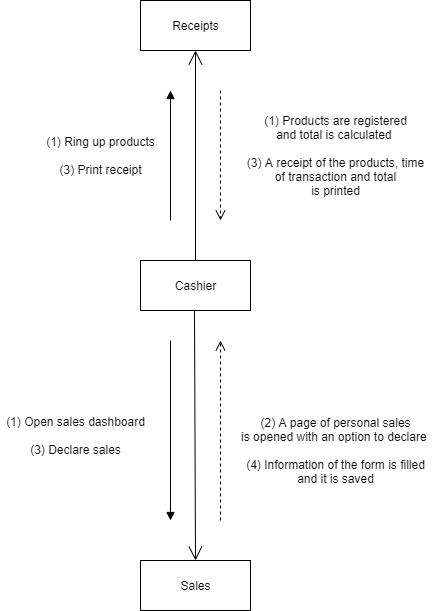

The diagram above was exported from draw.io. Its source (the exported page's mxGraphModel, read from the mxfile embedded in the PNG):
<mxGraphModel dx="868" dy="488" grid="1" gridSize="10" guides="1" tooltips="1" connect="1" arrows="1" fold="1" page="1" pageScale="1" pageWidth="850" pageHeight="1100" math="0" shadow="0">
  <root>
    <mxCell id="0" />
    <mxCell id="1" parent="0" />
    <mxCell id="ex-RTAxc4ZNEP7hdATli-1" value="Cashier" style="html=1;" vertex="1" parent="1">
      <mxGeometry x="370" y="330" width="110" height="50" as="geometry" />
    </mxCell>
    <mxCell id="ex-RTAxc4ZNEP7hdATli-2" value="Receipts" style="html=1;" vertex="1" parent="1">
      <mxGeometry x="370" y="70" width="110" height="50" as="geometry" />
    </mxCell>
    <mxCell id="ex-RTAxc4ZNEP7hdATli-3" value="Sales" style="html=1;" vertex="1" parent="1">
      <mxGeometry x="370" y="630" width="110" height="50" as="geometry" />
    </mxCell>
    <mxCell id="ex-RTAxc4ZNEP7hdATli-4" value="" style="endArrow=open;endFill=1;endSize=12;html=1;entryX=0.5;entryY=1;entryDx=0;entryDy=0;exitX=0.5;exitY=0;exitDx=0;exitDy=0;" edge="1" parent="1" source="ex-RTAxc4ZNEP7hdATli-1" target="ex-RTAxc4ZNEP7hdATli-2">
      <mxGeometry width="160" relative="1" as="geometry">
        <mxPoint x="340" y="300" as="sourcePoint" />
        <mxPoint x="500" y="300" as="targetPoint" />
      </mxGeometry>
    </mxCell>
    <mxCell id="ex-RTAxc4ZNEP7hdATli-5" value="" style="endArrow=open;endFill=1;endSize=12;html=1;entryX=0.5;entryY=0;entryDx=0;entryDy=0;exitX=0.5;exitY=0;exitDx=0;exitDy=0;" edge="1" parent="1" target="ex-RTAxc4ZNEP7hdATli-3">
      <mxGeometry width="160" relative="1" as="geometry">
        <mxPoint x="424" y="380" as="sourcePoint" />
        <mxPoint x="424" y="590" as="targetPoint" />
      </mxGeometry>
    </mxCell>
    <mxCell id="ex-RTAxc4ZNEP7hdATli-6" value="" style="html=1;verticalAlign=bottom;endArrow=block;" edge="1" parent="1">
      <mxGeometry width="80" relative="1" as="geometry">
        <mxPoint x="400" y="290" as="sourcePoint" />
        <mxPoint x="400" y="160" as="targetPoint" />
      </mxGeometry>
    </mxCell>
    <mxCell id="ex-RTAxc4ZNEP7hdATli-7" value="" style="html=1;verticalAlign=bottom;endArrow=open;dashed=1;endSize=8;" edge="1" parent="1">
      <mxGeometry relative="1" as="geometry">
        <mxPoint x="450" y="160" as="sourcePoint" />
        <mxPoint x="450" y="290" as="targetPoint" />
      </mxGeometry>
    </mxCell>
    <mxCell id="ex-RTAxc4ZNEP7hdATli-8" value="" style="html=1;verticalAlign=bottom;endArrow=block;" edge="1" parent="1">
      <mxGeometry width="80" relative="1" as="geometry">
        <mxPoint x="400" y="410" as="sourcePoint" />
        <mxPoint x="400" y="590" as="targetPoint" />
      </mxGeometry>
    </mxCell>
    <mxCell id="ex-RTAxc4ZNEP7hdATli-9" value="" style="html=1;verticalAlign=bottom;endArrow=open;dashed=1;endSize=8;" edge="1" parent="1">
      <mxGeometry relative="1" as="geometry">
        <mxPoint x="450" y="590" as="sourcePoint" />
        <mxPoint x="450" y="410" as="targetPoint" />
      </mxGeometry>
    </mxCell>
    <mxCell id="ex-RTAxc4ZNEP7hdATli-10" value="(1) Ring up products&lt;br&gt;&lt;br&gt;(3) Print receipt" style="text;html=1;align=center;verticalAlign=middle;resizable=0;points=[];autosize=1;strokeColor=none;" vertex="1" parent="1">
      <mxGeometry x="270" y="200" width="120" height="50" as="geometry" />
    </mxCell>
    <mxCell id="ex-RTAxc4ZNEP7hdATli-11" value="(1) Products are registered&lt;br&gt;and total is calculated&amp;nbsp;&lt;br&gt;&lt;br&gt;(3) A receipt of the products, time&lt;br&gt;of transaction and total&lt;br&gt;is printed" style="text;html=1;align=center;verticalAlign=middle;resizable=0;points=[];autosize=1;strokeColor=none;" vertex="1" parent="1">
      <mxGeometry x="470" y="180" width="190" height="90" as="geometry" />
    </mxCell>
    <mxCell id="ex-RTAxc4ZNEP7hdATli-12" value="(1) Open sales dashboard&lt;br&gt;&lt;br&gt;(3) Declare sales" style="text;html=1;align=center;verticalAlign=middle;resizable=0;points=[];autosize=1;strokeColor=none;" vertex="1" parent="1">
      <mxGeometry x="230" y="480" width="150" height="50" as="geometry" />
    </mxCell>
    <mxCell id="ex-RTAxc4ZNEP7hdATli-13" value="(2) A page of personal sales&lt;br&gt;is opened with an option to declare&amp;nbsp;&lt;br&gt;&lt;br&gt;(4) Information of the form is filled&lt;br&gt;and it is saved" style="text;html=1;align=center;verticalAlign=middle;resizable=0;points=[];autosize=1;strokeColor=none;" vertex="1" parent="1">
      <mxGeometry x="465" y="480" width="200" height="80" as="geometry" />
    </mxCell>
  </root>
</mxGraphModel>